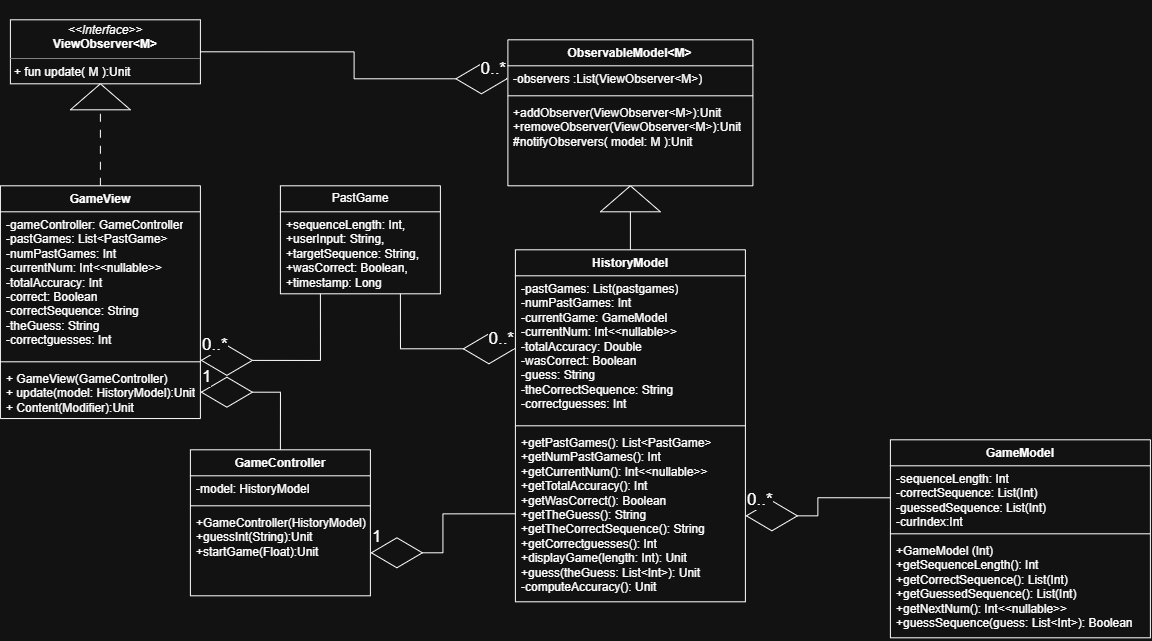

The diagram above was exported from draw.io. Its source (the exported page's mxGraphModel, read from the mxfile embedded in the PNG):
<mxGraphModel dx="1413" dy="921" grid="1" gridSize="10" guides="1" tooltips="1" connect="1" arrows="1" fold="1" page="1" pageScale="1" pageWidth="850" pageHeight="1100" math="0" shadow="0">
  <root>
    <mxCell id="0" />
    <mxCell id="1" parent="0" />
    <mxCell id="un_2xgUX-kfLxOaT6LYI-1" parent="1" style="swimlane;fontStyle=1;align=center;verticalAlign=top;childLayout=stackLayout;horizontal=1;startSize=26;horizontalStack=0;resizeParent=1;resizeParentMax=0;resizeLast=0;collapsible=1;marginBottom=0;whiteSpace=wrap;html=1;" value="GameView" vertex="1">
      <mxGeometry height="232.75" width="200" x="190" y="286" as="geometry" />
    </mxCell>
    <mxCell id="un_2xgUX-kfLxOaT6LYI-2" parent="un_2xgUX-kfLxOaT6LYI-1" style="text;strokeColor=none;fillColor=none;align=left;verticalAlign=top;spacingLeft=4;spacingRight=4;overflow=hidden;rotatable=0;points=[[0,0.5],[1,0.5]];portConstraint=eastwest;whiteSpace=wrap;html=1;" value="&lt;div&gt;-gameController: GameController&lt;/div&gt;-pastGames: List&amp;lt;PastGame&amp;gt;&lt;div&gt;-numPastGames: Int&lt;/div&gt;&lt;div&gt;-currentNum: Int&amp;lt;&amp;lt;nullable&amp;gt;&amp;gt;&lt;/div&gt;&lt;div&gt;-totalAccuracy: Int&lt;/div&gt;&lt;div&gt;-correct: Boolean&lt;/div&gt;&lt;div&gt;-correctSequence: String&lt;/div&gt;&lt;div&gt;-theGuess: String&lt;/div&gt;&lt;div&gt;-correctguesses: Int&lt;/div&gt;" vertex="1">
      <mxGeometry height="146" width="200" y="26" as="geometry" />
    </mxCell>
    <mxCell id="un_2xgUX-kfLxOaT6LYI-3" parent="un_2xgUX-kfLxOaT6LYI-1" style="line;strokeWidth=1;fillColor=none;align=left;verticalAlign=middle;spacingTop=-1;spacingLeft=3;spacingRight=3;rotatable=0;labelPosition=right;points=[];portConstraint=eastwest;strokeColor=inherit;" value="" vertex="1">
      <mxGeometry height="8" width="200" y="172" as="geometry" />
    </mxCell>
    <mxCell id="un_2xgUX-kfLxOaT6LYI-4" parent="un_2xgUX-kfLxOaT6LYI-1" style="text;strokeColor=none;fillColor=none;align=left;verticalAlign=top;spacingLeft=4;spacingRight=4;overflow=hidden;rotatable=0;points=[[0,0.5],[1,0.5]];portConstraint=eastwest;whiteSpace=wrap;html=1;" value="&lt;div&gt;+&amp;nbsp;&lt;span style=&quot;background-color: transparent;&quot;&gt;GameView(&lt;/span&gt;&lt;span style=&quot;background-color: transparent; color: light-dark(rgb(0, 0, 0), rgb(255, 255, 255));&quot;&gt;GameController&lt;/span&gt;&lt;span style=&quot;background-color: transparent; color: light-dark(rgb(0, 0, 0), rgb(255, 255, 255));&quot;&gt;)&lt;/span&gt;&lt;/div&gt;&lt;div&gt;+&amp;nbsp;update(model: HistoryModel):Unit&lt;/div&gt;+ Content(Modifier):Unit" vertex="1">
      <mxGeometry height="52.75" width="200" y="180" as="geometry" />
    </mxCell>
    <mxCell id="un_2xgUX-kfLxOaT6LYI-22" parent="1" style="swimlane;fontStyle=1;align=center;verticalAlign=top;childLayout=stackLayout;horizontal=1;startSize=26;horizontalStack=0;resizeParent=1;resizeParentMax=0;resizeLast=0;collapsible=1;marginBottom=0;whiteSpace=wrap;html=1;" value="HistoryModel" vertex="1">
      <mxGeometry height="352" width="230" x="705" y="350" as="geometry" />
    </mxCell>
    <mxCell id="un_2xgUX-kfLxOaT6LYI-23" parent="un_2xgUX-kfLxOaT6LYI-22" style="text;strokeColor=none;fillColor=none;align=left;verticalAlign=top;spacingLeft=4;spacingRight=4;overflow=hidden;rotatable=0;points=[[0,0.5],[1,0.5]];portConstraint=eastwest;whiteSpace=wrap;html=1;" value="&lt;div&gt;-pastGames: List(pastgames)&lt;/div&gt;&lt;div&gt;-numPastGames: Int&amp;nbsp;&lt;/div&gt;&lt;div&gt;-currentGame:&amp;nbsp;GameModel&lt;/div&gt;&lt;div&gt;-currentNum: Int&lt;span style=&quot;background-color: transparent; color: light-dark(rgb(0, 0, 0), rgb(255, 255, 255));&quot;&gt;&amp;lt;&amp;lt;nullable&amp;gt;&amp;gt;&lt;/span&gt;&lt;/div&gt;&lt;div&gt;&lt;span style=&quot;background-color: transparent; color: light-dark(rgb(0, 0, 0), rgb(255, 255, 255));&quot;&gt;-&lt;/span&gt;&lt;span style=&quot;background-color: transparent;&quot;&gt;totalAccuracy: Double&lt;/span&gt;&lt;/div&gt;&lt;div&gt;&lt;span style=&quot;background-color: transparent;&quot;&gt;-&lt;/span&gt;&lt;span style=&quot;background-color: transparent;&quot;&gt;wasCorrect: Boolean&lt;/span&gt;&lt;/div&gt;&lt;div&gt;&lt;span style=&quot;background-color: transparent;&quot;&gt;-&lt;/span&gt;&lt;span style=&quot;background-color: transparent;&quot;&gt;guess: String&lt;/span&gt;&lt;/div&gt;&lt;div&gt;&lt;span style=&quot;background-color: transparent;&quot;&gt;-&lt;/span&gt;&lt;span style=&quot;background-color: transparent;&quot;&gt;theCorrectSequence: String&lt;/span&gt;&lt;/div&gt;&lt;div&gt;&lt;span style=&quot;background-color: transparent;&quot;&gt;-&lt;/span&gt;&lt;span style=&quot;background-color: transparent;&quot;&gt;correctguesses: Int&lt;/span&gt;&lt;/div&gt;" vertex="1">
      <mxGeometry height="146" width="230" y="26" as="geometry" />
    </mxCell>
    <mxCell id="un_2xgUX-kfLxOaT6LYI-24" parent="un_2xgUX-kfLxOaT6LYI-22" style="line;strokeWidth=1;fillColor=none;align=left;verticalAlign=middle;spacingTop=-1;spacingLeft=3;spacingRight=3;rotatable=0;labelPosition=right;points=[];portConstraint=eastwest;strokeColor=inherit;" value="" vertex="1">
      <mxGeometry height="8" width="230" y="172" as="geometry" />
    </mxCell>
    <mxCell id="un_2xgUX-kfLxOaT6LYI-25" parent="un_2xgUX-kfLxOaT6LYI-22" style="text;strokeColor=none;fillColor=none;align=left;verticalAlign=top;spacingLeft=4;spacingRight=4;overflow=hidden;rotatable=0;points=[[0,0.5],[1,0.5]];portConstraint=eastwest;whiteSpace=wrap;html=1;" value="&lt;div&gt;+getPastGames(): List&amp;lt;PastGame&amp;gt;&lt;/div&gt;&lt;div&gt;+getNumPastGames(): Int&lt;/div&gt;&lt;div&gt;+getCurrentNum(): Int&lt;span style=&quot;background-color: transparent; color: light-dark(rgb(0, 0, 0), rgb(255, 255, 255));&quot;&gt;&amp;lt;&amp;lt;nullable&amp;gt;&amp;gt;&lt;/span&gt;&lt;/div&gt;&lt;div&gt;+getTotalAccuracy(): Int&lt;/div&gt;&lt;div&gt;+getWasCorrect(): Boolean&lt;/div&gt;&lt;div&gt;+getTheGuess(): String&lt;/div&gt;&lt;div&gt;+getTheCorrectSequence(): String&amp;nbsp;&lt;/div&gt;&lt;div&gt;+getCorrectguesses(): Int&amp;nbsp;&lt;/div&gt;&lt;div&gt;+displayGame(length: Int): Unit&lt;/div&gt;&lt;div&gt;+guess(theGuess: List&amp;lt;Int&amp;gt;): Unit&lt;/div&gt;&lt;div&gt;-computeAccuracy(): Unit&lt;/div&gt;" vertex="1">
      <mxGeometry height="172" width="230" y="180" as="geometry" />
    </mxCell>
    <mxCell id="UEMUlsNgxsQVKHrZAwoF-3" parent="1" style="verticalAlign=top;align=left;overflow=fill;html=1;whiteSpace=wrap;" value="&lt;p style=&quot;margin:0px;margin-top:4px;text-align:center;&quot;&gt;&lt;i&gt;&amp;lt;&amp;lt;Interface&amp;gt;&amp;gt;&lt;/i&gt;&lt;br&gt;&lt;b&gt;ViewObserver&amp;lt;M&amp;gt;&lt;/b&gt;&lt;/p&gt;&lt;hr size=&quot;1&quot; style=&quot;border-style:solid;&quot;&gt;&lt;p style=&quot;margin:0px;margin-left:4px;&quot;&gt;+&amp;nbsp;&lt;span style=&quot;background-color: transparent;&quot;&gt;fun update( M ):Unit&lt;/span&gt;&lt;/p&gt;" vertex="1">
      <mxGeometry height="64" width="190" x="200" y="120" as="geometry" />
    </mxCell>
    <mxCell id="UEMUlsNgxsQVKHrZAwoF-5" parent="1" style="swimlane;fontStyle=1;align=center;verticalAlign=top;childLayout=stackLayout;horizontal=1;startSize=26;horizontalStack=0;resizeParent=1;resizeParentMax=0;resizeLast=0;collapsible=1;marginBottom=0;whiteSpace=wrap;html=1;" value="GameModel" vertex="1">
      <mxGeometry height="198" width="260" x="1080" y="540" as="geometry" />
    </mxCell>
    <mxCell id="UEMUlsNgxsQVKHrZAwoF-6" parent="UEMUlsNgxsQVKHrZAwoF-5" style="text;strokeColor=none;fillColor=none;align=left;verticalAlign=top;spacingLeft=4;spacingRight=4;overflow=hidden;rotatable=0;points=[[0,0.5],[1,0.5]];portConstraint=eastwest;whiteSpace=wrap;html=1;" value="-sequenceLength: Int&lt;div&gt;-correctSequence: List(Int)&lt;/div&gt;&lt;div&gt;-guessedSequence: List(Int)&lt;/div&gt;&lt;div&gt;-curIndex:Int&lt;/div&gt;" vertex="1">
      <mxGeometry height="64" width="260" y="26" as="geometry" />
    </mxCell>
    <mxCell id="UEMUlsNgxsQVKHrZAwoF-7" parent="UEMUlsNgxsQVKHrZAwoF-5" style="line;strokeWidth=1;fillColor=none;align=left;verticalAlign=middle;spacingTop=-1;spacingLeft=3;spacingRight=3;rotatable=0;labelPosition=right;points=[];portConstraint=eastwest;strokeColor=inherit;" value="" vertex="1">
      <mxGeometry height="8" width="260" y="90" as="geometry" />
    </mxCell>
    <mxCell id="UEMUlsNgxsQVKHrZAwoF-8" parent="UEMUlsNgxsQVKHrZAwoF-5" style="text;strokeColor=none;fillColor=none;align=left;verticalAlign=top;spacingLeft=4;spacingRight=4;overflow=hidden;rotatable=0;points=[[0,0.5],[1,0.5]];portConstraint=eastwest;whiteSpace=wrap;html=1;" value="&lt;div&gt;+&lt;span style=&quot;background-color: transparent;&quot;&gt;GameModel (&lt;/span&gt;&lt;span style=&quot;background-color: transparent; color: light-dark(rgb(0, 0, 0), rgb(255, 255, 255));&quot;&gt;Int&lt;/span&gt;&lt;span style=&quot;background-color: transparent; color: light-dark(rgb(0, 0, 0), rgb(255, 255, 255));&quot;&gt;)&lt;/span&gt;&lt;/div&gt;&lt;div&gt;+getSequenceLength(): Int&lt;/div&gt;&lt;div&gt;+getCorrectSequence(): List(Int)&lt;/div&gt;&lt;div&gt;+getGuessedSequence(): List(Int)&lt;/div&gt;&lt;div&gt;+getNextNum(): Int&lt;span style=&quot;background-color: transparent; color: light-dark(rgb(0, 0, 0), rgb(255, 255, 255));&quot;&gt;&amp;lt;&amp;lt;nullable&amp;gt;&amp;gt;&lt;/span&gt;&lt;/div&gt;&lt;div&gt;&lt;span style=&quot;background-color: transparent;&quot;&gt;+guessSequence(guess: List&amp;lt;Int&amp;gt;): Boolean&lt;/span&gt;&lt;/div&gt;" vertex="1">
      <mxGeometry height="100" width="260" y="98" as="geometry" />
    </mxCell>
    <mxCell id="UEMUlsNgxsQVKHrZAwoF-13" parent="1" style="swimlane;fontStyle=0;childLayout=stackLayout;horizontal=1;startSize=26;fillColor=none;horizontalStack=0;resizeParent=1;resizeParentMax=0;resizeLast=0;collapsible=1;marginBottom=0;whiteSpace=wrap;html=1;" value="PastGame" vertex="1">
      <mxGeometry height="108" width="160" x="470" y="286" as="geometry" />
    </mxCell>
    <mxCell id="UEMUlsNgxsQVKHrZAwoF-14" parent="UEMUlsNgxsQVKHrZAwoF-13" style="text;strokeColor=none;fillColor=none;align=left;verticalAlign=top;spacingLeft=4;spacingRight=4;overflow=hidden;rotatable=0;points=[[0,0.5],[1,0.5]];portConstraint=eastwest;whiteSpace=wrap;html=1;" value="&lt;div&gt;+sequenceLength: Int,&lt;/div&gt;&lt;div&gt;+userInput: String,&lt;/div&gt;&lt;div&gt;+targetSequence: String,&lt;/div&gt;&lt;div&gt;+wasCorrect: Boolean,&lt;/div&gt;&lt;div&gt;+timestamp: Long&lt;/div&gt;" vertex="1">
      <mxGeometry height="82" width="160" y="26" as="geometry" />
    </mxCell>
    <mxCell id="UEMUlsNgxsQVKHrZAwoF-17" parent="1" style="swimlane;fontStyle=1;align=center;verticalAlign=top;childLayout=stackLayout;horizontal=1;startSize=26;horizontalStack=0;resizeParent=1;resizeParentMax=0;resizeLast=0;collapsible=1;marginBottom=0;whiteSpace=wrap;html=1;" value="ObservableModel&amp;lt;M&amp;gt;" vertex="1">
      <mxGeometry height="146" width="245" x="697.5" y="140" as="geometry" />
    </mxCell>
    <mxCell id="UEMUlsNgxsQVKHrZAwoF-18" parent="UEMUlsNgxsQVKHrZAwoF-17" style="text;strokeColor=none;fillColor=none;align=left;verticalAlign=top;spacingLeft=4;spacingRight=4;overflow=hidden;rotatable=0;points=[[0,0.5],[1,0.5]];portConstraint=eastwest;whiteSpace=wrap;html=1;" value="-observers :List(ViewObserver&amp;lt;M&amp;gt;)" vertex="1">
      <mxGeometry height="26" width="245" y="26" as="geometry" />
    </mxCell>
    <mxCell id="UEMUlsNgxsQVKHrZAwoF-19" parent="UEMUlsNgxsQVKHrZAwoF-17" style="line;strokeWidth=1;fillColor=none;align=left;verticalAlign=middle;spacingTop=-1;spacingLeft=3;spacingRight=3;rotatable=0;labelPosition=right;points=[];portConstraint=eastwest;strokeColor=inherit;" value="" vertex="1">
      <mxGeometry height="8" width="245" y="52" as="geometry" />
    </mxCell>
    <mxCell id="UEMUlsNgxsQVKHrZAwoF-20" parent="UEMUlsNgxsQVKHrZAwoF-17" style="text;strokeColor=none;fillColor=none;align=left;verticalAlign=top;spacingLeft=4;spacingRight=4;overflow=hidden;rotatable=0;points=[[0,0.5],[1,0.5]];portConstraint=eastwest;whiteSpace=wrap;html=1;" value="&lt;div&gt;+addObserver(ViewObserver&amp;lt;M&amp;gt;):Unit&lt;/div&gt;&lt;div&gt;+removeObserver(ViewObserver&amp;lt;M&amp;gt;):Unit&lt;/div&gt;#notifyObservers( model: M ):Unit" vertex="1">
      <mxGeometry height="86" width="245" y="60" as="geometry" />
    </mxCell>
    <mxCell id="UEMUlsNgxsQVKHrZAwoF-21" parent="1" style="swimlane;fontStyle=1;align=center;verticalAlign=top;childLayout=stackLayout;horizontal=1;startSize=26;horizontalStack=0;resizeParent=1;resizeParentMax=0;resizeLast=0;collapsible=1;marginBottom=0;whiteSpace=wrap;html=1;" value="GameController" vertex="1">
      <mxGeometry height="146" width="180" x="380" y="550" as="geometry" />
    </mxCell>
    <mxCell id="UEMUlsNgxsQVKHrZAwoF-22" parent="UEMUlsNgxsQVKHrZAwoF-21" style="text;strokeColor=none;fillColor=none;align=left;verticalAlign=top;spacingLeft=4;spacingRight=4;overflow=hidden;rotatable=0;points=[[0,0.5],[1,0.5]];portConstraint=eastwest;whiteSpace=wrap;html=1;" value="-model: HistoryModel" vertex="1">
      <mxGeometry height="26" width="180" y="26" as="geometry" />
    </mxCell>
    <mxCell id="UEMUlsNgxsQVKHrZAwoF-23" parent="UEMUlsNgxsQVKHrZAwoF-21" style="line;strokeWidth=1;fillColor=none;align=left;verticalAlign=middle;spacingTop=-1;spacingLeft=3;spacingRight=3;rotatable=0;labelPosition=right;points=[];portConstraint=eastwest;strokeColor=inherit;" value="" vertex="1">
      <mxGeometry height="8" width="180" y="52" as="geometry" />
    </mxCell>
    <mxCell id="UEMUlsNgxsQVKHrZAwoF-24" parent="UEMUlsNgxsQVKHrZAwoF-21" style="text;strokeColor=none;fillColor=none;align=left;verticalAlign=top;spacingLeft=4;spacingRight=4;overflow=hidden;rotatable=0;points=[[0,0.5],[1,0.5]];portConstraint=eastwest;whiteSpace=wrap;html=1;" value="+GameController(HistoryModel)&lt;div&gt;+guessInt(String):Unit&lt;/div&gt;&lt;div&gt;+startGame(Float):Unit&lt;/div&gt;" vertex="1">
      <mxGeometry height="86" width="180" y="60" as="geometry" />
    </mxCell>
    <mxCell id="UEMUlsNgxsQVKHrZAwoF-26" parent="1" style="verticalLabelPosition=bottom;verticalAlign=top;html=1;shape=mxgraph.basic.acute_triangle;dx=0.5;" value="" vertex="1">
      <mxGeometry height="26" width="60" x="790" y="286" as="geometry" />
    </mxCell>
    <mxCell id="UEMUlsNgxsQVKHrZAwoF-28" edge="1" parent="1" source="un_2xgUX-kfLxOaT6LYI-22" style="edgeStyle=orthogonalEdgeStyle;rounded=0;orthogonalLoop=1;jettySize=auto;html=1;exitX=0.5;exitY=0;exitDx=0;exitDy=0;entryX=0.5;entryY=1;entryDx=0;entryDy=0;entryPerimeter=0;endArrow=none;endFill=0;" target="UEMUlsNgxsQVKHrZAwoF-26">
      <mxGeometry relative="1" as="geometry" />
    </mxCell>
    <mxCell id="UEMUlsNgxsQVKHrZAwoF-29" parent="1" style="verticalLabelPosition=bottom;verticalAlign=top;html=1;shape=mxgraph.basic.acute_triangle;dx=0.5;" value="" vertex="1">
      <mxGeometry height="26" width="60" x="260" y="184" as="geometry" />
    </mxCell>
    <mxCell id="UEMUlsNgxsQVKHrZAwoF-30" edge="1" parent="1" source="un_2xgUX-kfLxOaT6LYI-1" style="edgeStyle=orthogonalEdgeStyle;rounded=0;orthogonalLoop=1;jettySize=auto;html=1;exitX=0.5;exitY=0;exitDx=0;exitDy=0;entryX=0.5;entryY=1;entryDx=0;entryDy=0;entryPerimeter=0;dashed=1;dashPattern=8 8;endArrow=none;endFill=0;" target="UEMUlsNgxsQVKHrZAwoF-29">
      <mxGeometry relative="1" as="geometry" />
    </mxCell>
    <mxCell id="UEMUlsNgxsQVKHrZAwoF-31" edge="1" parent="1" source="un_2xgUX-kfLxOaT6LYI-25" style="endArrow=none;html=1;endSize=30;startArrow=diamondThin;startSize=50;startFill=0;edgeStyle=orthogonalEdgeStyle;align=left;verticalAlign=bottom;rounded=0;exitX=1;exitY=0.5;exitDx=0;exitDy=0;endFill=0;entryX=0;entryY=0.5;entryDx=0;entryDy=0;" target="UEMUlsNgxsQVKHrZAwoF-6" value="&lt;font style=&quot;font-size: 17px;&quot;&gt;0..*&lt;/font&gt;">
      <mxGeometry relative="1" x="-1" y="3" as="geometry">
        <mxPoint x="480" y="540" as="sourcePoint" />
        <mxPoint x="1040" y="840" as="targetPoint" />
      </mxGeometry>
    </mxCell>
    <mxCell id="UEMUlsNgxsQVKHrZAwoF-32" edge="1" parent="1" source="un_2xgUX-kfLxOaT6LYI-23" style="endArrow=none;html=1;endSize=30;startArrow=diamondThin;startSize=50;startFill=0;edgeStyle=orthogonalEdgeStyle;align=right;verticalAlign=bottom;rounded=0;endFill=0;entryX=0.75;entryY=1;entryDx=0;entryDy=0;exitX=0;exitY=0.5;exitDx=0;exitDy=0;" target="UEMUlsNgxsQVKHrZAwoF-13" value="&lt;div style=&quot;text-align: justify;&quot;&gt;&lt;span style=&quot;font-size: 17px; background-color: light-dark(#ffffff, var(--ge-dark-color, #121212)); color: light-dark(rgb(0, 0, 0), rgb(255, 255, 255));&quot;&gt;0..*&lt;/span&gt;&lt;/div&gt;">
      <mxGeometry relative="1" x="-1" y="3" as="geometry">
        <mxPoint x="540" y="410" as="sourcePoint" />
        <mxPoint x="725" y="420" as="targetPoint" />
      </mxGeometry>
    </mxCell>
    <mxCell id="UEMUlsNgxsQVKHrZAwoF-34" edge="1" parent="1" source="UEMUlsNgxsQVKHrZAwoF-18" style="endArrow=none;html=1;endSize=30;startArrow=diamondThin;startSize=50;startFill=0;edgeStyle=orthogonalEdgeStyle;align=right;verticalAlign=bottom;rounded=0;exitX=0;exitY=0.5;exitDx=0;exitDy=0;endFill=0;entryX=1;entryY=0.5;entryDx=0;entryDy=0;" target="UEMUlsNgxsQVKHrZAwoF-3" value="&lt;font style=&quot;font-size: 17px;&quot;&gt;0..*&lt;/font&gt;">
      <mxGeometry relative="1" x="-1" y="3" as="geometry">
        <mxPoint x="540" y="186" as="sourcePoint" />
        <mxPoint x="685" y="150" as="targetPoint" />
      </mxGeometry>
    </mxCell>
    <mxCell id="UEMUlsNgxsQVKHrZAwoF-36" edge="1" parent="1" source="un_2xgUX-kfLxOaT6LYI-4" style="endArrow=none;html=1;endSize=30;startArrow=diamondThin;startSize=50;startFill=0;edgeStyle=orthogonalEdgeStyle;align=left;verticalAlign=bottom;rounded=0;exitX=1;exitY=0.5;exitDx=0;exitDy=0;endFill=0;entryX=0.5;entryY=0;entryDx=0;entryDy=0;" target="UEMUlsNgxsQVKHrZAwoF-21" value="&lt;font style=&quot;font-size: 17px;&quot;&gt;1&lt;/font&gt;">
      <mxGeometry relative="1" x="-1" y="3" as="geometry">
        <mxPoint x="430" y="666" as="sourcePoint" />
        <mxPoint x="550" y="580" as="targetPoint" />
      </mxGeometry>
    </mxCell>
    <mxCell id="UEMUlsNgxsQVKHrZAwoF-37" edge="1" parent="1" source="un_2xgUX-kfLxOaT6LYI-1" style="endArrow=none;html=1;endSize=30;startArrow=diamondThin;startSize=50;startFill=0;edgeStyle=orthogonalEdgeStyle;align=left;verticalAlign=bottom;rounded=0;exitX=1;exitY=0.75;exitDx=0;exitDy=0;endFill=0;entryX=0.25;entryY=1;entryDx=0;entryDy=0;" target="UEMUlsNgxsQVKHrZAwoF-13" value="&lt;font style=&quot;font-size: 17px;&quot;&gt;0..*&lt;/font&gt;">
      <mxGeometry relative="1" x="-1" y="3" as="geometry">
        <mxPoint x="450" y="566" as="sourcePoint" />
        <mxPoint x="540" y="451.59" as="targetPoint" />
      </mxGeometry>
    </mxCell>
    <mxCell id="UEMUlsNgxsQVKHrZAwoF-39" edge="1" parent="1" source="UEMUlsNgxsQVKHrZAwoF-24" style="endArrow=none;html=1;endSize=30;startArrow=diamondThin;startSize=50;startFill=0;edgeStyle=orthogonalEdgeStyle;align=left;verticalAlign=bottom;rounded=0;exitX=1;exitY=0.5;exitDx=0;exitDy=0;endFill=0;entryX=0;entryY=0.75;entryDx=0;entryDy=0;" target="un_2xgUX-kfLxOaT6LYI-22" value="&lt;font style=&quot;font-size: 17px;&quot;&gt;1&lt;/font&gt;">
      <mxGeometry relative="1" x="-1" y="3" as="geometry">
        <mxPoint x="590" y="666" as="sourcePoint" />
        <mxPoint x="710" y="580" as="targetPoint" />
      </mxGeometry>
    </mxCell>
  </root>
</mxGraphModel>